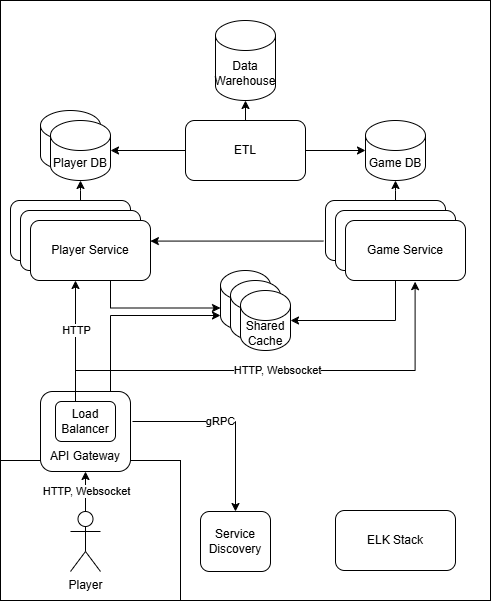

The diagram above was exported from draw.io. Its source (the exported page's mxGraphModel, read from the mxfile embedded in the PNG):
<mxGraphModel dx="1434" dy="780" grid="1" gridSize="10" guides="1" tooltips="1" connect="1" arrows="1" fold="1" page="1" pageScale="1" pageWidth="850" pageHeight="1100" math="0" shadow="0">
  <root>
    <mxCell id="0" />
    <mxCell id="1" parent="0" />
    <mxCell id="meWVhKxcpWyns0jde7j2-53" value="" style="rounded=0;whiteSpace=wrap;html=1;" parent="1" vertex="1">
      <mxGeometry x="70" y="20" width="490" height="600" as="geometry" />
    </mxCell>
    <mxCell id="meWVhKxcpWyns0jde7j2-45" value="" style="rounded=0;whiteSpace=wrap;html=1;" parent="1" vertex="1">
      <mxGeometry x="70" y="480" width="180" height="140" as="geometry" />
    </mxCell>
    <mxCell id="meWVhKxcpWyns0jde7j2-10" style="edgeStyle=orthogonalEdgeStyle;rounded=0;orthogonalLoop=1;jettySize=auto;html=1;entryX=0.5;entryY=1;entryDx=0;entryDy=0;" parent="1" source="meWVhKxcpWyns0jde7j2-2" target="meWVhKxcpWyns0jde7j2-8" edge="1">
      <mxGeometry relative="1" as="geometry" />
    </mxCell>
    <mxCell id="meWVhKxcpWyns0jde7j2-39" value="HTTP, Websocket" style="edgeLabel;html=1;align=center;verticalAlign=middle;resizable=0;points=[];" parent="meWVhKxcpWyns0jde7j2-10" connectable="0" vertex="1">
      <mxGeometry x="0.1265" y="-2" relative="1" as="geometry">
        <mxPoint x="-2" y="2" as="offset" />
      </mxGeometry>
    </mxCell>
    <mxCell id="meWVhKxcpWyns0jde7j2-2" value="Player&lt;div&gt;&lt;br&gt;&lt;/div&gt;" style="shape=umlActor;verticalLabelPosition=bottom;verticalAlign=top;html=1;outlineConnect=0;" parent="1" vertex="1">
      <mxGeometry x="140" y="531" width="30" height="60" as="geometry" />
    </mxCell>
    <mxCell id="meWVhKxcpWyns0jde7j2-11" style="edgeStyle=orthogonalEdgeStyle;rounded=0;orthogonalLoop=1;jettySize=auto;html=1;exitX=1.022;exitY=0.375;exitDx=0;exitDy=0;exitPerimeter=0;" parent="1" source="meWVhKxcpWyns0jde7j2-8" target="meWVhKxcpWyns0jde7j2-9" edge="1">
      <mxGeometry relative="1" as="geometry" />
    </mxCell>
    <mxCell id="meWVhKxcpWyns0jde7j2-40" value="gRPC" style="edgeLabel;html=1;align=center;verticalAlign=middle;resizable=0;points=[];" parent="meWVhKxcpWyns0jde7j2-11" connectable="0" vertex="1">
      <mxGeometry x="-0.0914" y="1" relative="1" as="geometry">
        <mxPoint as="offset" />
      </mxGeometry>
    </mxCell>
    <mxCell id="meWVhKxcpWyns0jde7j2-33" style="edgeStyle=orthogonalEdgeStyle;rounded=0;orthogonalLoop=1;jettySize=auto;html=1;entryX=0;entryY=1;entryDx=0;entryDy=-15;entryPerimeter=0;" parent="1" source="meWVhKxcpWyns0jde7j2-8" target="Yrhe_yXkLn90unI74_Kt-2" edge="1">
      <mxGeometry relative="1" as="geometry">
        <mxPoint x="220" y="355.5" as="targetPoint" />
        <Array as="points">
          <mxPoint x="180" y="335" />
        </Array>
      </mxGeometry>
    </mxCell>
    <mxCell id="meWVhKxcpWyns0jde7j2-8" value="" style="rounded=1;whiteSpace=wrap;html=1;" parent="1" vertex="1">
      <mxGeometry x="110" y="411" width="90" height="80" as="geometry" />
    </mxCell>
    <mxCell id="meWVhKxcpWyns0jde7j2-9" value="Service Discovery" style="rounded=1;whiteSpace=wrap;html=1;" parent="1" vertex="1">
      <mxGeometry x="270" y="531" width="70" height="60" as="geometry" />
    </mxCell>
    <mxCell id="meWVhKxcpWyns0jde7j2-24" style="edgeStyle=orthogonalEdgeStyle;rounded=0;orthogonalLoop=1;jettySize=auto;html=1;entryX=0.375;entryY=1;entryDx=0;entryDy=0;entryPerimeter=0;" parent="1" source="meWVhKxcpWyns0jde7j2-12" target="meWVhKxcpWyns0jde7j2-18" edge="1">
      <mxGeometry relative="1" as="geometry">
        <Array as="points">
          <mxPoint x="145" y="450" />
        </Array>
      </mxGeometry>
    </mxCell>
    <mxCell id="meWVhKxcpWyns0jde7j2-42" value="HTTP" style="edgeLabel;html=1;align=center;verticalAlign=middle;resizable=0;points=[];" parent="meWVhKxcpWyns0jde7j2-24" connectable="0" vertex="1">
      <mxGeometry x="0.1857" relative="1" as="geometry">
        <mxPoint as="offset" />
      </mxGeometry>
    </mxCell>
    <mxCell id="meWVhKxcpWyns0jde7j2-25" style="edgeStyle=orthogonalEdgeStyle;rounded=0;orthogonalLoop=1;jettySize=auto;html=1;entryX=0.58;entryY=1.019;entryDx=0;entryDy=0;entryPerimeter=0;" parent="1" source="meWVhKxcpWyns0jde7j2-12" target="meWVhKxcpWyns0jde7j2-22" edge="1">
      <mxGeometry relative="1" as="geometry">
        <Array as="points">
          <mxPoint x="145" y="390" />
          <mxPoint x="485" y="390" />
        </Array>
      </mxGeometry>
    </mxCell>
    <mxCell id="meWVhKxcpWyns0jde7j2-37" value="HTTP, Websocket" style="edgeLabel;html=1;align=center;verticalAlign=middle;resizable=0;points=[];" parent="meWVhKxcpWyns0jde7j2-25" connectable="0" vertex="1">
      <mxGeometry x="0.3175" y="1" relative="1" as="geometry">
        <mxPoint x="-71" as="offset" />
      </mxGeometry>
    </mxCell>
    <mxCell id="meWVhKxcpWyns0jde7j2-12" value="Load Balancer" style="rounded=1;whiteSpace=wrap;html=1;" parent="1" vertex="1">
      <mxGeometry x="125" y="421" width="60" height="40" as="geometry" />
    </mxCell>
    <mxCell id="meWVhKxcpWyns0jde7j2-14" value="Player Service" style="rounded=1;whiteSpace=wrap;html=1;" parent="1" vertex="1">
      <mxGeometry x="80" y="220" width="120" height="60" as="geometry" />
    </mxCell>
    <mxCell id="meWVhKxcpWyns0jde7j2-15" value="Game Service" style="rounded=1;whiteSpace=wrap;html=1;" parent="1" vertex="1">
      <mxGeometry x="395" y="220" width="120" height="60" as="geometry" />
    </mxCell>
    <mxCell id="meWVhKxcpWyns0jde7j2-17" value="Player Service" style="rounded=1;whiteSpace=wrap;html=1;" parent="1" vertex="1">
      <mxGeometry x="90" y="230" width="120" height="60" as="geometry" />
    </mxCell>
    <mxCell id="meWVhKxcpWyns0jde7j2-34" style="edgeStyle=orthogonalEdgeStyle;rounded=0;orthogonalLoop=1;jettySize=auto;html=1;entryX=0;entryY=0;entryDx=0;entryDy=37.5;entryPerimeter=0;" parent="1" source="meWVhKxcpWyns0jde7j2-18" target="Yrhe_yXkLn90unI74_Kt-2" edge="1">
      <mxGeometry relative="1" as="geometry">
        <mxPoint x="220" y="325.5" as="targetPoint" />
        <Array as="points">
          <mxPoint x="180" y="328" />
        </Array>
      </mxGeometry>
    </mxCell>
    <mxCell id="meWVhKxcpWyns0jde7j2-18" value="Player Service" style="rounded=1;whiteSpace=wrap;html=1;" parent="1" vertex="1">
      <mxGeometry x="100" y="240" width="120" height="60" as="geometry" />
    </mxCell>
    <mxCell id="meWVhKxcpWyns0jde7j2-21" value="Game Service" style="rounded=1;whiteSpace=wrap;html=1;" parent="1" vertex="1">
      <mxGeometry x="405" y="230" width="120" height="60" as="geometry" />
    </mxCell>
    <mxCell id="meWVhKxcpWyns0jde7j2-35" style="edgeStyle=orthogonalEdgeStyle;rounded=0;orthogonalLoop=1;jettySize=auto;html=1;entryX=1;entryY=0.5;entryDx=0;entryDy=0;entryPerimeter=0;" parent="1" source="meWVhKxcpWyns0jde7j2-22" target="meWVhKxcpWyns0jde7j2-48" edge="1">
      <mxGeometry relative="1" as="geometry">
        <mxPoint x="435" y="345.5" as="targetPoint" />
        <Array as="points">
          <mxPoint x="465" y="340" />
        </Array>
      </mxGeometry>
    </mxCell>
    <mxCell id="meWVhKxcpWyns0jde7j2-22" value="Game Service" style="rounded=1;whiteSpace=wrap;html=1;" parent="1" vertex="1">
      <mxGeometry x="415" y="240" width="120" height="60" as="geometry" />
    </mxCell>
    <mxCell id="meWVhKxcpWyns0jde7j2-30" style="edgeStyle=orthogonalEdgeStyle;rounded=0;orthogonalLoop=1;jettySize=auto;html=1;entryX=0.999;entryY=0.343;entryDx=0;entryDy=0;entryPerimeter=0;exitX=-0.018;exitY=0.676;exitDx=0;exitDy=0;exitPerimeter=0;" parent="1" source="meWVhKxcpWyns0jde7j2-15" target="meWVhKxcpWyns0jde7j2-18" edge="1">
      <mxGeometry relative="1" as="geometry" />
    </mxCell>
    <mxCell id="meWVhKxcpWyns0jde7j2-43" value="API Gateway" style="text;html=1;align=center;verticalAlign=middle;whiteSpace=wrap;rounded=0;" parent="1" vertex="1">
      <mxGeometry x="115" y="461" width="80" height="30" as="geometry" />
    </mxCell>
    <mxCell id="Yrhe_yXkLn90unI74_Kt-3" value="" style="shape=cylinder3;whiteSpace=wrap;html=1;boundedLbl=1;backgroundOutline=1;size=15;" vertex="1" parent="1">
      <mxGeometry x="110" y="130" width="60" height="60" as="geometry" />
    </mxCell>
    <mxCell id="meWVhKxcpWyns0jde7j2-46" value="Player DB" style="shape=cylinder3;whiteSpace=wrap;html=1;boundedLbl=1;backgroundOutline=1;size=15;" parent="1" vertex="1">
      <mxGeometry x="120" y="140" width="60" height="60" as="geometry" />
    </mxCell>
    <mxCell id="Yrhe_yXkLn90unI74_Kt-2" value="" style="shape=cylinder3;whiteSpace=wrap;html=1;boundedLbl=1;backgroundOutline=1;size=15;" vertex="1" parent="1">
      <mxGeometry x="290" y="290" width="50" height="60" as="geometry" />
    </mxCell>
    <mxCell id="Yrhe_yXkLn90unI74_Kt-1" value="" style="shape=cylinder3;whiteSpace=wrap;html=1;boundedLbl=1;backgroundOutline=1;size=15;" vertex="1" parent="1">
      <mxGeometry x="300" y="300" width="50" height="60" as="geometry" />
    </mxCell>
    <mxCell id="meWVhKxcpWyns0jde7j2-48" value="Shared Cache" style="shape=cylinder3;whiteSpace=wrap;html=1;boundedLbl=1;backgroundOutline=1;size=15;" parent="1" vertex="1">
      <mxGeometry x="310" y="310" width="50" height="60" as="geometry" />
    </mxCell>
    <mxCell id="meWVhKxcpWyns0jde7j2-49" value="Game DB" style="shape=cylinder3;whiteSpace=wrap;html=1;boundedLbl=1;backgroundOutline=1;size=15;" parent="1" vertex="1">
      <mxGeometry x="435" y="140" width="60" height="60" as="geometry" />
    </mxCell>
    <mxCell id="meWVhKxcpWyns0jde7j2-50" style="edgeStyle=orthogonalEdgeStyle;rounded=0;orthogonalLoop=1;jettySize=auto;html=1;entryX=0.5;entryY=1;entryDx=0;entryDy=0;entryPerimeter=0;" parent="1" source="meWVhKxcpWyns0jde7j2-14" target="meWVhKxcpWyns0jde7j2-46" edge="1">
      <mxGeometry relative="1" as="geometry">
        <Array as="points">
          <mxPoint x="150" y="210" />
          <mxPoint x="150" y="210" />
        </Array>
      </mxGeometry>
    </mxCell>
    <mxCell id="meWVhKxcpWyns0jde7j2-51" style="edgeStyle=orthogonalEdgeStyle;rounded=0;orthogonalLoop=1;jettySize=auto;html=1;entryX=0.5;entryY=1;entryDx=0;entryDy=0;entryPerimeter=0;" parent="1" source="meWVhKxcpWyns0jde7j2-15" target="meWVhKxcpWyns0jde7j2-49" edge="1">
      <mxGeometry relative="1" as="geometry">
        <Array as="points">
          <mxPoint x="465" y="210" />
          <mxPoint x="465" y="210" />
        </Array>
      </mxGeometry>
    </mxCell>
    <mxCell id="Yrhe_yXkLn90unI74_Kt-5" value="ELK Stack" style="rounded=1;whiteSpace=wrap;html=1;" vertex="1" parent="1">
      <mxGeometry x="405" y="530" width="120" height="60" as="geometry" />
    </mxCell>
    <mxCell id="Yrhe_yXkLn90unI74_Kt-6" value="ETL" style="rounded=1;whiteSpace=wrap;html=1;" vertex="1" parent="1">
      <mxGeometry x="255" y="140" width="120" height="60" as="geometry" />
    </mxCell>
    <mxCell id="Yrhe_yXkLn90unI74_Kt-7" style="edgeStyle=orthogonalEdgeStyle;rounded=0;orthogonalLoop=1;jettySize=auto;html=1;entryX=1;entryY=0.5;entryDx=0;entryDy=0;entryPerimeter=0;" edge="1" parent="1" source="Yrhe_yXkLn90unI74_Kt-6" target="meWVhKxcpWyns0jde7j2-46">
      <mxGeometry relative="1" as="geometry" />
    </mxCell>
    <mxCell id="Yrhe_yXkLn90unI74_Kt-8" style="edgeStyle=orthogonalEdgeStyle;rounded=0;orthogonalLoop=1;jettySize=auto;html=1;entryX=0;entryY=0.5;entryDx=0;entryDy=0;entryPerimeter=0;" edge="1" parent="1" source="Yrhe_yXkLn90unI74_Kt-6" target="meWVhKxcpWyns0jde7j2-49">
      <mxGeometry relative="1" as="geometry" />
    </mxCell>
    <mxCell id="Yrhe_yXkLn90unI74_Kt-9" value="Data Warehouse" style="shape=cylinder3;whiteSpace=wrap;html=1;boundedLbl=1;backgroundOutline=1;size=15;" vertex="1" parent="1">
      <mxGeometry x="285" y="40" width="60" height="80" as="geometry" />
    </mxCell>
    <mxCell id="Yrhe_yXkLn90unI74_Kt-10" value="" style="endArrow=classic;html=1;rounded=0;entryX=0.5;entryY=1;entryDx=0;entryDy=0;entryPerimeter=0;exitX=0.5;exitY=0;exitDx=0;exitDy=0;" edge="1" parent="1" source="Yrhe_yXkLn90unI74_Kt-6" target="Yrhe_yXkLn90unI74_Kt-9">
      <mxGeometry width="50" height="50" relative="1" as="geometry">
        <mxPoint x="510" y="120" as="sourcePoint" />
        <mxPoint x="560" y="70" as="targetPoint" />
      </mxGeometry>
    </mxCell>
  </root>
</mxGraphModel>